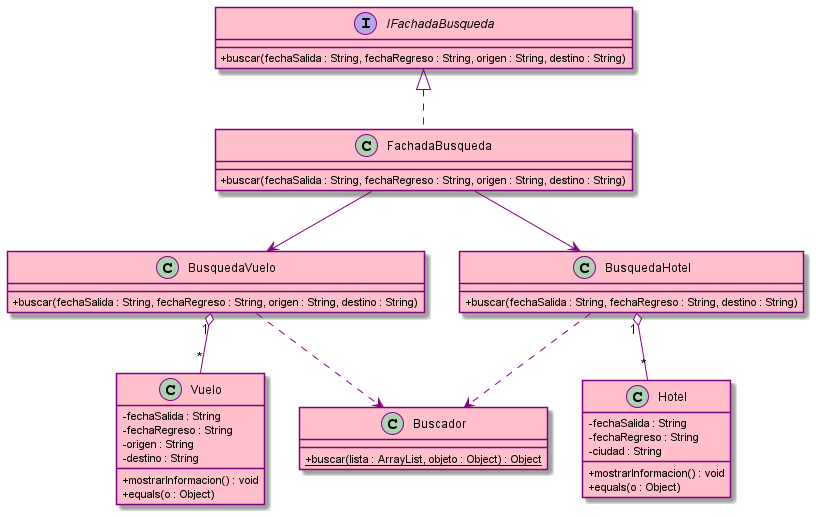

The diagram above was rendered by PlantUML. Its source (embedded in the PNG):
@startuml
skinparam classAttributeIconSize 0
skinparam Shadowing true

skinparam class {
    ArrowColor Purple
    BackgroundColor Pink
    BorderColor Purple
}

skinparam note {
    BackgroundColor LightYellow
    BorderColor Purple
}

interface IFachadaBusqueda {
    + buscar(fechaSalida : String, fechaRegreso : String, origen : String, destino : String)
}

class FachadaBusqueda implements IFachadaBusqueda{
    + buscar(fechaSalida : String, fechaRegreso : String, origen : String, destino : String)
}

class BusquedaVuelo {
    + buscar(fechaSalida : String, fechaRegreso : String, origen : String, destino : String)
}

class BusquedaHotel {
    + buscar(fechaSalida : String, fechaRegreso : String, destino : String)
}

class Buscador {
    + {static} buscar(lista : ArrayList, objeto : Object) : Object
}

class Vuelo {
    - fechaSalida : String
    - fechaRegreso : String
    - origen : String
    - destino : String
    + mostrarInformacion() : void
    + equals(o : Object)
}

class Hotel {
    - fechaSalida : String
    - fechaRegreso : String
    - ciudad : String
    + mostrarInformacion() : void
    + equals(o : Object)
}

FachadaBusqueda --> BusquedaVuelo
FachadaBusqueda --> BusquedaHotel
BusquedaVuelo ..> Buscador
BusquedaHotel ..> Buscador
BusquedaVuelo "1" o-- "*" Vuelo
BusquedaHotel "1" o-- "*" Hotel

@enduml